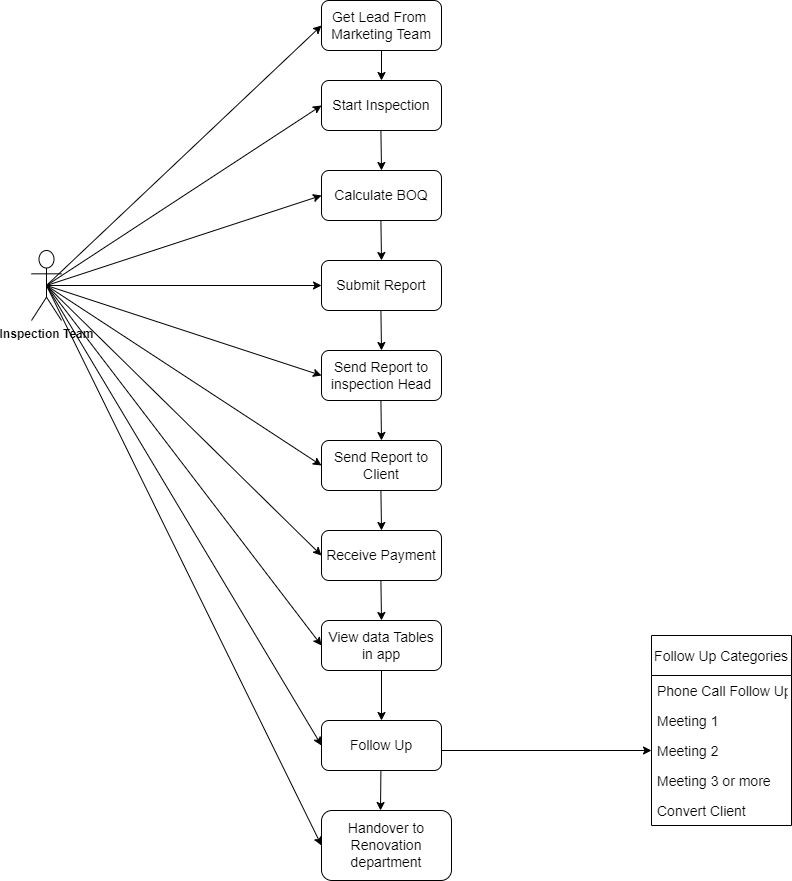

The diagram above was exported from draw.io. Its source (the exported page's mxGraphModel, read from the mxfile embedded in the PNG):
<mxGraphModel dx="1563" dy="933" grid="1" gridSize="10" guides="1" tooltips="1" connect="1" arrows="1" fold="1" page="1" pageScale="1" pageWidth="850" pageHeight="1100" math="0" shadow="0">
  <root>
    <mxCell id="0" />
    <mxCell id="1" parent="0" />
    <mxCell id="97wx6ZkDbQzJbgfH0BBQ-1" value="&lt;b&gt;Inspection Team&lt;/b&gt;" style="shape=umlActor;verticalLabelPosition=bottom;verticalAlign=top;html=1;outlineConnect=0;" vertex="1" parent="1">
      <mxGeometry x="50" y="330" width="30" height="70" as="geometry" />
    </mxCell>
    <mxCell id="97wx6ZkDbQzJbgfH0BBQ-2" value="" style="rounded=1;whiteSpace=wrap;html=1;" vertex="1" parent="1">
      <mxGeometry x="340" y="80" width="120" height="50" as="geometry" />
    </mxCell>
    <mxCell id="97wx6ZkDbQzJbgfH0BBQ-3" value="&lt;font style=&quot;font-size: 14px&quot;&gt;Get Lead From&amp;nbsp;&lt;br&gt;Marketing Team&lt;/font&gt;" style="text;html=1;strokeColor=none;fillColor=none;align=center;verticalAlign=middle;whiteSpace=wrap;rounded=0;" vertex="1" parent="1">
      <mxGeometry x="340" y="87.5" width="120" height="35" as="geometry" />
    </mxCell>
    <mxCell id="97wx6ZkDbQzJbgfH0BBQ-5" value="" style="rounded=1;whiteSpace=wrap;html=1;" vertex="1" parent="1">
      <mxGeometry x="340" y="160" width="120" height="50" as="geometry" />
    </mxCell>
    <mxCell id="97wx6ZkDbQzJbgfH0BBQ-6" value="Start Inspection" style="text;html=1;strokeColor=none;fillColor=none;align=center;verticalAlign=middle;whiteSpace=wrap;rounded=0;fontSize=14;" vertex="1" parent="1">
      <mxGeometry x="340" y="170" width="120" height="30" as="geometry" />
    </mxCell>
    <mxCell id="97wx6ZkDbQzJbgfH0BBQ-7" value="" style="rounded=1;whiteSpace=wrap;html=1;" vertex="1" parent="1">
      <mxGeometry x="340" y="250" width="120" height="50" as="geometry" />
    </mxCell>
    <mxCell id="97wx6ZkDbQzJbgfH0BBQ-8" value="Calculate BOQ" style="text;html=1;strokeColor=none;fillColor=none;align=center;verticalAlign=middle;whiteSpace=wrap;rounded=0;fontSize=14;" vertex="1" parent="1">
      <mxGeometry x="340" y="260" width="120" height="30" as="geometry" />
    </mxCell>
    <mxCell id="97wx6ZkDbQzJbgfH0BBQ-9" value="" style="rounded=1;whiteSpace=wrap;html=1;" vertex="1" parent="1">
      <mxGeometry x="340" y="340" width="120" height="50" as="geometry" />
    </mxCell>
    <mxCell id="97wx6ZkDbQzJbgfH0BBQ-10" value="Submit Report" style="text;html=1;strokeColor=none;fillColor=none;align=center;verticalAlign=middle;whiteSpace=wrap;rounded=0;fontSize=14;" vertex="1" parent="1">
      <mxGeometry x="350" y="350" width="100" height="30" as="geometry" />
    </mxCell>
    <mxCell id="97wx6ZkDbQzJbgfH0BBQ-11" value="" style="rounded=1;whiteSpace=wrap;html=1;" vertex="1" parent="1">
      <mxGeometry x="340" y="430" width="120" height="50" as="geometry" />
    </mxCell>
    <mxCell id="97wx6ZkDbQzJbgfH0BBQ-12" value="Send Report to inspection Head" style="text;html=1;strokeColor=none;fillColor=none;align=center;verticalAlign=middle;whiteSpace=wrap;rounded=0;fontSize=14;" vertex="1" parent="1">
      <mxGeometry x="340" y="440" width="120" height="30" as="geometry" />
    </mxCell>
    <mxCell id="97wx6ZkDbQzJbgfH0BBQ-13" value="" style="rounded=1;whiteSpace=wrap;html=1;" vertex="1" parent="1">
      <mxGeometry x="340" y="520" width="120" height="50" as="geometry" />
    </mxCell>
    <mxCell id="97wx6ZkDbQzJbgfH0BBQ-14" value="Send Report to Client" style="text;html=1;strokeColor=none;fillColor=none;align=center;verticalAlign=middle;whiteSpace=wrap;rounded=0;fontSize=14;" vertex="1" parent="1">
      <mxGeometry x="340" y="530" width="120" height="30" as="geometry" />
    </mxCell>
    <mxCell id="97wx6ZkDbQzJbgfH0BBQ-15" value="" style="rounded=1;whiteSpace=wrap;html=1;" vertex="1" parent="1">
      <mxGeometry x="340" y="610" width="120" height="50" as="geometry" />
    </mxCell>
    <mxCell id="97wx6ZkDbQzJbgfH0BBQ-16" value="Receive Payment" style="text;html=1;strokeColor=none;fillColor=none;align=center;verticalAlign=middle;whiteSpace=wrap;rounded=0;fontSize=14;" vertex="1" parent="1">
      <mxGeometry x="340" y="620" width="120" height="30" as="geometry" />
    </mxCell>
    <mxCell id="97wx6ZkDbQzJbgfH0BBQ-17" value="" style="rounded=1;whiteSpace=wrap;html=1;" vertex="1" parent="1">
      <mxGeometry x="340" y="700" width="120" height="50" as="geometry" />
    </mxCell>
    <mxCell id="97wx6ZkDbQzJbgfH0BBQ-18" value="View data Tables in app" style="text;html=1;strokeColor=none;fillColor=none;align=center;verticalAlign=middle;whiteSpace=wrap;rounded=0;fontSize=14;" vertex="1" parent="1">
      <mxGeometry x="340" y="710" width="120" height="30" as="geometry" />
    </mxCell>
    <mxCell id="97wx6ZkDbQzJbgfH0BBQ-19" value="" style="rounded=1;whiteSpace=wrap;html=1;" vertex="1" parent="1">
      <mxGeometry x="340" y="800" width="120" height="50" as="geometry" />
    </mxCell>
    <mxCell id="97wx6ZkDbQzJbgfH0BBQ-20" value="Follow Up" style="text;html=1;strokeColor=none;fillColor=none;align=center;verticalAlign=middle;whiteSpace=wrap;rounded=0;fontSize=14;" vertex="1" parent="1">
      <mxGeometry x="340" y="810" width="120" height="30" as="geometry" />
    </mxCell>
    <mxCell id="97wx6ZkDbQzJbgfH0BBQ-21" value="Follow Up Categories" style="swimlane;fontStyle=0;childLayout=stackLayout;horizontal=1;startSize=40;horizontalStack=0;resizeParent=1;resizeParentMax=0;resizeLast=0;collapsible=1;marginBottom=0;fontSize=14;" vertex="1" parent="1">
      <mxGeometry x="670" y="715" width="140" height="190" as="geometry" />
    </mxCell>
    <mxCell id="97wx6ZkDbQzJbgfH0BBQ-22" value="Phone Call Follow Up" style="text;strokeColor=none;fillColor=none;align=left;verticalAlign=middle;spacingLeft=4;spacingRight=4;overflow=hidden;points=[[0,0.5],[1,0.5]];portConstraint=eastwest;rotatable=0;fontSize=14;" vertex="1" parent="97wx6ZkDbQzJbgfH0BBQ-21">
      <mxGeometry y="40" width="140" height="30" as="geometry" />
    </mxCell>
    <mxCell id="97wx6ZkDbQzJbgfH0BBQ-23" value="Meeting 1" style="text;strokeColor=none;fillColor=none;align=left;verticalAlign=middle;spacingLeft=4;spacingRight=4;overflow=hidden;points=[[0,0.5],[1,0.5]];portConstraint=eastwest;rotatable=0;fontSize=14;" vertex="1" parent="97wx6ZkDbQzJbgfH0BBQ-21">
      <mxGeometry y="70" width="140" height="30" as="geometry" />
    </mxCell>
    <mxCell id="97wx6ZkDbQzJbgfH0BBQ-24" value="Meeting 2" style="text;strokeColor=none;fillColor=none;align=left;verticalAlign=middle;spacingLeft=4;spacingRight=4;overflow=hidden;points=[[0,0.5],[1,0.5]];portConstraint=eastwest;rotatable=0;fontSize=14;" vertex="1" parent="97wx6ZkDbQzJbgfH0BBQ-21">
      <mxGeometry y="100" width="140" height="30" as="geometry" />
    </mxCell>
    <mxCell id="97wx6ZkDbQzJbgfH0BBQ-25" value="Meeting 3 or more" style="text;strokeColor=none;fillColor=none;align=left;verticalAlign=middle;spacingLeft=4;spacingRight=4;overflow=hidden;points=[[0,0.5],[1,0.5]];portConstraint=eastwest;rotatable=0;fontSize=14;" vertex="1" parent="97wx6ZkDbQzJbgfH0BBQ-21">
      <mxGeometry y="130" width="140" height="30" as="geometry" />
    </mxCell>
    <mxCell id="97wx6ZkDbQzJbgfH0BBQ-26" value="Convert Client" style="text;strokeColor=none;fillColor=none;align=left;verticalAlign=middle;spacingLeft=4;spacingRight=4;overflow=hidden;points=[[0,0.5],[1,0.5]];portConstraint=eastwest;rotatable=0;fontSize=14;" vertex="1" parent="97wx6ZkDbQzJbgfH0BBQ-21">
      <mxGeometry y="160" width="140" height="30" as="geometry" />
    </mxCell>
    <mxCell id="97wx6ZkDbQzJbgfH0BBQ-28" value="" style="endArrow=classic;html=1;rounded=0;fontSize=14;entryX=0;entryY=0.5;entryDx=0;entryDy=0;" edge="1" parent="1" target="97wx6ZkDbQzJbgfH0BBQ-24">
      <mxGeometry width="50" height="50" relative="1" as="geometry">
        <mxPoint x="460" y="830" as="sourcePoint" />
        <mxPoint x="510" y="780" as="targetPoint" />
      </mxGeometry>
    </mxCell>
    <mxCell id="97wx6ZkDbQzJbgfH0BBQ-30" value="" style="endArrow=classic;html=1;rounded=0;fontSize=14;exitX=0.5;exitY=0.5;exitDx=0;exitDy=0;exitPerimeter=0;entryX=0;entryY=0.5;entryDx=0;entryDy=0;" edge="1" parent="1" source="97wx6ZkDbQzJbgfH0BBQ-1" target="97wx6ZkDbQzJbgfH0BBQ-3">
      <mxGeometry width="50" height="50" relative="1" as="geometry">
        <mxPoint x="70" y="370" as="sourcePoint" />
        <mxPoint x="120" y="320" as="targetPoint" />
      </mxGeometry>
    </mxCell>
    <mxCell id="97wx6ZkDbQzJbgfH0BBQ-31" value="" style="endArrow=classic;html=1;rounded=0;fontSize=14;exitX=0.5;exitY=0.5;exitDx=0;exitDy=0;exitPerimeter=0;entryX=0;entryY=0.5;entryDx=0;entryDy=0;" edge="1" parent="1" source="97wx6ZkDbQzJbgfH0BBQ-1" target="97wx6ZkDbQzJbgfH0BBQ-5">
      <mxGeometry width="50" height="50" relative="1" as="geometry">
        <mxPoint x="75" y="375" as="sourcePoint" />
        <mxPoint x="350" y="115" as="targetPoint" />
      </mxGeometry>
    </mxCell>
    <mxCell id="97wx6ZkDbQzJbgfH0BBQ-32" value="" style="endArrow=classic;html=1;rounded=0;fontSize=14;exitX=0.5;exitY=0.5;exitDx=0;exitDy=0;exitPerimeter=0;entryX=0;entryY=0.5;entryDx=0;entryDy=0;" edge="1" parent="1" source="97wx6ZkDbQzJbgfH0BBQ-1" target="97wx6ZkDbQzJbgfH0BBQ-8">
      <mxGeometry width="50" height="50" relative="1" as="geometry">
        <mxPoint x="75" y="375" as="sourcePoint" />
        <mxPoint x="350" y="195" as="targetPoint" />
      </mxGeometry>
    </mxCell>
    <mxCell id="97wx6ZkDbQzJbgfH0BBQ-33" value="" style="endArrow=classic;html=1;rounded=0;fontSize=14;exitX=0.5;exitY=0.5;exitDx=0;exitDy=0;exitPerimeter=0;entryX=0;entryY=0.5;entryDx=0;entryDy=0;" edge="1" parent="1" source="97wx6ZkDbQzJbgfH0BBQ-1" target="97wx6ZkDbQzJbgfH0BBQ-9">
      <mxGeometry width="50" height="50" relative="1" as="geometry">
        <mxPoint x="75" y="375" as="sourcePoint" />
        <mxPoint x="350" y="285" as="targetPoint" />
      </mxGeometry>
    </mxCell>
    <mxCell id="97wx6ZkDbQzJbgfH0BBQ-34" value="" style="endArrow=classic;html=1;rounded=0;fontSize=14;exitX=0.5;exitY=0.5;exitDx=0;exitDy=0;exitPerimeter=0;entryX=0;entryY=0.5;entryDx=0;entryDy=0;" edge="1" parent="1" source="97wx6ZkDbQzJbgfH0BBQ-1" target="97wx6ZkDbQzJbgfH0BBQ-12">
      <mxGeometry width="50" height="50" relative="1" as="geometry">
        <mxPoint x="75" y="375" as="sourcePoint" />
        <mxPoint x="350" y="375" as="targetPoint" />
      </mxGeometry>
    </mxCell>
    <mxCell id="97wx6ZkDbQzJbgfH0BBQ-35" value="" style="endArrow=classic;html=1;rounded=0;fontSize=14;exitX=0.5;exitY=0.5;exitDx=0;exitDy=0;exitPerimeter=0;entryX=0;entryY=0.5;entryDx=0;entryDy=0;" edge="1" parent="1" source="97wx6ZkDbQzJbgfH0BBQ-1" target="97wx6ZkDbQzJbgfH0BBQ-14">
      <mxGeometry width="50" height="50" relative="1" as="geometry">
        <mxPoint x="75" y="375" as="sourcePoint" />
        <mxPoint x="350" y="465" as="targetPoint" />
      </mxGeometry>
    </mxCell>
    <mxCell id="97wx6ZkDbQzJbgfH0BBQ-36" value="" style="endArrow=classic;html=1;rounded=0;fontSize=14;entryX=0;entryY=0.5;entryDx=0;entryDy=0;exitX=0.5;exitY=0.5;exitDx=0;exitDy=0;exitPerimeter=0;" edge="1" parent="1" source="97wx6ZkDbQzJbgfH0BBQ-1" target="97wx6ZkDbQzJbgfH0BBQ-15">
      <mxGeometry width="50" height="50" relative="1" as="geometry">
        <mxPoint x="60" y="370" as="sourcePoint" />
        <mxPoint x="350" y="555" as="targetPoint" />
      </mxGeometry>
    </mxCell>
    <mxCell id="97wx6ZkDbQzJbgfH0BBQ-37" value="" style="endArrow=classic;html=1;rounded=0;fontSize=14;entryX=0;entryY=0.5;entryDx=0;entryDy=0;exitX=0.5;exitY=0.5;exitDx=0;exitDy=0;exitPerimeter=0;" edge="1" parent="1" source="97wx6ZkDbQzJbgfH0BBQ-1" target="97wx6ZkDbQzJbgfH0BBQ-17">
      <mxGeometry width="50" height="50" relative="1" as="geometry">
        <mxPoint x="75" y="375" as="sourcePoint" />
        <mxPoint x="350" y="645" as="targetPoint" />
      </mxGeometry>
    </mxCell>
    <mxCell id="97wx6ZkDbQzJbgfH0BBQ-38" value="" style="endArrow=classic;html=1;rounded=0;fontSize=14;entryX=0;entryY=0.5;entryDx=0;entryDy=0;exitX=0.5;exitY=0.5;exitDx=0;exitDy=0;exitPerimeter=0;" edge="1" parent="1" source="97wx6ZkDbQzJbgfH0BBQ-1" target="97wx6ZkDbQzJbgfH0BBQ-19">
      <mxGeometry width="50" height="50" relative="1" as="geometry">
        <mxPoint x="75" y="375" as="sourcePoint" />
        <mxPoint x="350" y="735" as="targetPoint" />
      </mxGeometry>
    </mxCell>
    <mxCell id="97wx6ZkDbQzJbgfH0BBQ-41" value="" style="endArrow=classic;html=1;rounded=0;fontSize=14;entryX=0.5;entryY=0;entryDx=0;entryDy=0;" edge="1" parent="1" target="97wx6ZkDbQzJbgfH0BBQ-5">
      <mxGeometry width="50" height="50" relative="1" as="geometry">
        <mxPoint x="400" y="130" as="sourcePoint" />
        <mxPoint x="450" y="80" as="targetPoint" />
      </mxGeometry>
    </mxCell>
    <mxCell id="97wx6ZkDbQzJbgfH0BBQ-42" value="" style="endArrow=classic;html=1;rounded=0;fontSize=14;entryX=0.5;entryY=0;entryDx=0;entryDy=0;" edge="1" parent="1" target="97wx6ZkDbQzJbgfH0BBQ-9">
      <mxGeometry width="50" height="50" relative="1" as="geometry">
        <mxPoint x="399.4099999999998" y="300" as="sourcePoint" />
        <mxPoint x="399.4099999999998" y="330" as="targetPoint" />
      </mxGeometry>
    </mxCell>
    <mxCell id="97wx6ZkDbQzJbgfH0BBQ-43" value="" style="endArrow=classic;html=1;rounded=0;fontSize=14;entryX=0.5;entryY=0;entryDx=0;entryDy=0;" edge="1" parent="1" target="97wx6ZkDbQzJbgfH0BBQ-7">
      <mxGeometry width="50" height="50" relative="1" as="geometry">
        <mxPoint x="399.4099999999998" y="210" as="sourcePoint" />
        <mxPoint x="399.4099999999998" y="240" as="targetPoint" />
      </mxGeometry>
    </mxCell>
    <mxCell id="97wx6ZkDbQzJbgfH0BBQ-44" value="" style="endArrow=classic;html=1;rounded=0;fontSize=14;entryX=0.5;entryY=0;entryDx=0;entryDy=0;" edge="1" parent="1">
      <mxGeometry width="50" height="50" relative="1" as="geometry">
        <mxPoint x="399.40999999999985" y="390" as="sourcePoint" />
        <mxPoint x="399.9999999999998" y="430" as="targetPoint" />
      </mxGeometry>
    </mxCell>
    <mxCell id="97wx6ZkDbQzJbgfH0BBQ-45" value="" style="endArrow=classic;html=1;rounded=0;fontSize=14;entryX=0.5;entryY=0;entryDx=0;entryDy=0;" edge="1" parent="1">
      <mxGeometry width="50" height="50" relative="1" as="geometry">
        <mxPoint x="399.40999999999985" y="480" as="sourcePoint" />
        <mxPoint x="399.9999999999998" y="520" as="targetPoint" />
      </mxGeometry>
    </mxCell>
    <mxCell id="97wx6ZkDbQzJbgfH0BBQ-46" value="" style="endArrow=classic;html=1;rounded=0;fontSize=14;entryX=0.5;entryY=0;entryDx=0;entryDy=0;" edge="1" parent="1">
      <mxGeometry width="50" height="50" relative="1" as="geometry">
        <mxPoint x="399.40999999999985" y="570" as="sourcePoint" />
        <mxPoint x="399.9999999999998" y="610" as="targetPoint" />
      </mxGeometry>
    </mxCell>
    <mxCell id="97wx6ZkDbQzJbgfH0BBQ-47" value="" style="endArrow=classic;html=1;rounded=0;fontSize=14;entryX=0.5;entryY=0;entryDx=0;entryDy=0;" edge="1" parent="1">
      <mxGeometry width="50" height="50" relative="1" as="geometry">
        <mxPoint x="399.40999999999985" y="659.9999999999998" as="sourcePoint" />
        <mxPoint x="399.9999999999998" y="699.9999999999998" as="targetPoint" />
      </mxGeometry>
    </mxCell>
    <mxCell id="97wx6ZkDbQzJbgfH0BBQ-48" value="" style="endArrow=classic;html=1;rounded=0;fontSize=14;entryX=0.5;entryY=0;entryDx=0;entryDy=0;exitX=0.5;exitY=1;exitDx=0;exitDy=0;" edge="1" parent="1" source="97wx6ZkDbQzJbgfH0BBQ-17">
      <mxGeometry width="50" height="50" relative="1" as="geometry">
        <mxPoint x="399.40999999999985" y="759.9999999999998" as="sourcePoint" />
        <mxPoint x="399.9999999999998" y="799.9999999999998" as="targetPoint" />
      </mxGeometry>
    </mxCell>
    <mxCell id="97wx6ZkDbQzJbgfH0BBQ-49" value="" style="rounded=1;whiteSpace=wrap;html=1;" vertex="1" parent="1">
      <mxGeometry x="340" y="890" width="130" height="70" as="geometry" />
    </mxCell>
    <mxCell id="97wx6ZkDbQzJbgfH0BBQ-50" value="&lt;span style=&quot;text-align: left&quot;&gt;Handover to Renovation&lt;br&gt;&lt;/span&gt;&lt;span style=&quot;text-align: left&quot;&gt;&amp;nbsp;department&amp;nbsp;&lt;/span&gt;" style="text;html=1;strokeColor=none;fillColor=none;align=center;verticalAlign=middle;whiteSpace=wrap;rounded=0;fontSize=14;" vertex="1" parent="1">
      <mxGeometry x="340" y="900" width="130" height="50" as="geometry" />
    </mxCell>
    <mxCell id="97wx6ZkDbQzJbgfH0BBQ-51" value="" style="endArrow=classic;html=1;rounded=0;fontSize=14;entryX=0;entryY=0.5;entryDx=0;entryDy=0;exitX=0.5;exitY=0.5;exitDx=0;exitDy=0;exitPerimeter=0;" edge="1" parent="1" source="97wx6ZkDbQzJbgfH0BBQ-1" target="97wx6ZkDbQzJbgfH0BBQ-49">
      <mxGeometry width="50" height="50" relative="1" as="geometry">
        <mxPoint x="75" y="375" as="sourcePoint" />
        <mxPoint x="349.9999999999998" y="834.9999999999998" as="targetPoint" />
      </mxGeometry>
    </mxCell>
    <mxCell id="97wx6ZkDbQzJbgfH0BBQ-52" value="" style="endArrow=classic;html=1;rounded=0;fontSize=14;exitX=0.5;exitY=1;exitDx=0;exitDy=0;" edge="1" parent="1">
      <mxGeometry width="50" height="50" relative="1" as="geometry">
        <mxPoint x="399.4099999999998" y="849.9999999999998" as="sourcePoint" />
        <mxPoint x="399" y="890" as="targetPoint" />
      </mxGeometry>
    </mxCell>
  </root>
</mxGraphModel>